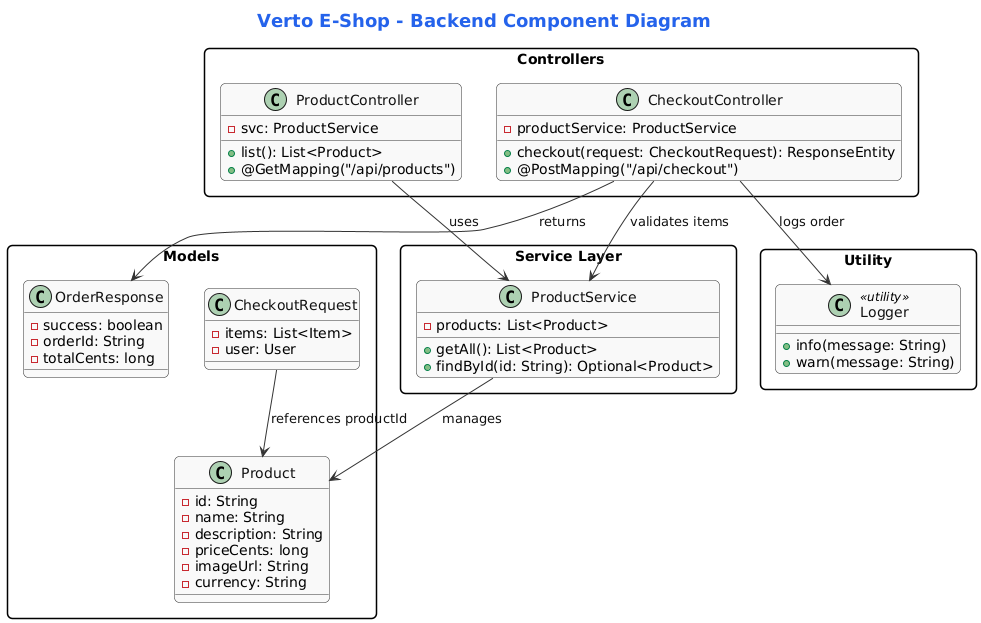

The diagram above was rendered by PlantUML. Its source (embedded in the PNG):
@startuml
skinparam backgroundColor #FFFFFF
skinparam classBackgroundColor #F9F9F9
skinparam classBorderColor #333333
skinparam classFontColor #111111
skinparam arrowColor #333333
skinparam arrowFontColor #111111
skinparam packageStyle rectangle
skinparam shadowing false
skinparam titleFontColor #2563EB
skinparam titleFontSize 18
skinparam roundCorner 10

title Verto E-Shop - Backend Component Diagram

package "Controllers" {
    class ProductController {
        +list(): List<Product>
        +@GetMapping("/api/products")
        -svc: ProductService
    }

    class CheckoutController {
        +checkout(request: CheckoutRequest): ResponseEntity
        +@PostMapping("/api/checkout")
        -productService: ProductService
    }
}

package "Service Layer" {
    class ProductService {
        +getAll(): List<Product>
        +findById(id: String): Optional<Product>
        -products: List<Product>
    }
}

package "Models" {
    class Product {
        -id: String
        -name: String
        -description: String
        -priceCents: long
        -imageUrl: String
        -currency: String
    }

    class CheckoutRequest {
        -items: List<Item>
        -user: User
    }

    class OrderResponse {
        -success: boolean
        -orderId: String
        -totalCents: long
    }
}

package "Utility" {
    class Logger <<utility>> {
        +info(message: String)
        +warn(message: String)
    }
}

' Relationships
ProductController --> ProductService : uses
CheckoutController --> ProductService : validates items
CheckoutController --> Logger : logs order
ProductService --> Product : manages
CheckoutRequest --> Product : references productId
CheckoutController --> OrderResponse : returns
@enduml